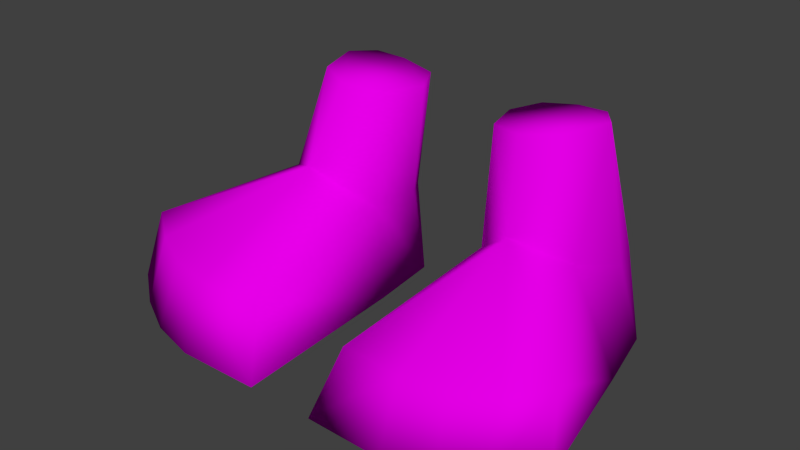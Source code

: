 # Source: boots.blend  (saved by Blender 2.71.0; exported with 4.5.12 LTS)
import bpy
from mathutils import Matrix  # noqa: F401  (used for matrix-valued properties, if any)

bpy.ops.wm.read_factory_settings(use_empty=True)
scene = bpy.context.scene
scene.name = 'Scene'

# ---- collections
col_collection_1 = bpy.data.collections.new('Collection 1'); scene.collection.children.link(col_collection_1)

# ---- materials (node trees are filled in below, after node groups)
mat_skinmat = bpy.data.materials.new('SkinMat')
mat_skinmat.alpha_threshold = 0.0
mat_skinmat.use_transparent_shadow = False
mat_skinmat.diffuse_color = (1.0, 0.5648, 0.188, 1.0)
mat_skinmat.roughness = 0.5
mat_skinmat.specular_intensity = 1.0
mat_skinmat.line_color = (0.0, 0.0, 0.0, 1.0)
mat_underwear = bpy.data.materials.new('UnderWear')
mat_underwear.alpha_threshold = 0.0
mat_underwear.use_transparent_shadow = False
mat_underwear.roughness = 0.5
mat_underwear.specular_intensity = 0.0
mat_underwear.line_color = (0.0, 0.0, 0.0, 1.0)
mat_bootsmat = bpy.data.materials.new('BootsMat')
mat_bootsmat.alpha_threshold = 0.0
mat_bootsmat.use_transparent_shadow = False
mat_bootsmat.diffuse_color = (0.7868, 0.0, 0.8, 1.0)
mat_bootsmat.roughness = 0.5
mat_bootsmat.line_color = (0.0, 0.0, 0.0, 1.0)

# ---- material node trees

# ---- world
world_world = bpy.data.worlds.new('World'); scene.world = world_world
world_world.color = (0.05088, 0.05088, 0.05088)
world_world.use_sun_shadow = False
world_world.sun_shadow_jitter_overblur = 0.0
world_world.cycles.sampling_method = 'MANUAL'
world_world.cycles.sample_map_resolution = 256

# ---- meshes
me_bootsmesh = bpy.data.meshes.new('BootsMesh')
me_bootsmesh.from_pydata([(-0.09794, -0.04319, 0.3075), (-0.09688, -0.05973, 0.1256), (-0.2066, -0.04398, 0.3209), (-0.1534, -0.07025, 0.3157), (-0.1561, 0.07581, 0.3141), (-0.1404, 0.0922, 0.1018), (-0.2491, 0.08881, 0.1163), (-0.1784, -0.1182, 0.1915), (-0.2156, 0.1346, 0.1109), (-0.07138, -0.07541, -0.01344), (-0.1536, 0.08935, -0.003128), (-0.3268, -0.0725, 0.0118), (-0.3023, 0.03527, 0.0105), (-0.2237, 0.1114, 0.003147), (-0.2224, 0.03797, -0.007708), (-0.1001, 0.07102, 0.3051), (-0.07644, 0.02515, 0.3024), (-0.2531, -0.06666, 0.1562), (-0.2666, 0.03562, 0.116), (-0.102, 0.03526, 0.1197), (-0.2663, 0.08687, 0.009929), (-0.2074, -0.09655, -0.009954), (-0.08055, 0.03588, -0.01086), (-0.07848, -0.3293, 0.08819), (-0.0532, -0.3719, -0.01164), (-0.1795, -0.3793, -0.006257), (-0.1781, -0.3393, 0.09375), (-0.2438, -0.3261, 0.09702), (-0.2524, -0.3629, -0.002034), (-0.3016, -0.3003, 0.1049), (-0.3131, -0.3323, 0.004544), (-0.3707, -0.2889, 0.01201), (-0.3546, -0.262, 0.1146), (-0.2326, 0.03266, 0.3204), (-0.2053, 0.06996, 0.3177), (0.09794, -0.04319, 0.3075), (0.09688, -0.05973, 0.1256), (0.2066, -0.04398, 0.3209), (0.1534, -0.07025, 0.3157), (0.1561, 0.07581, 0.3141), (0.1404, 0.0922, 0.1018), (0.2491, 0.08881, 0.1163), (0.1784, -0.1182, 0.1915), (0.2156, 0.1346, 0.1109), (0.07138, -0.07541, -0.01344), (0.1536, 0.08935, -0.003128), (0.3268, -0.0725, 0.0118), (0.3023, 0.03527, 0.0105), (0.2237, 0.1114, 0.003147), (0.2224, 0.03797, -0.007708), (0.1001, 0.07102, 0.3051), (0.07644, 0.02515, 0.3024), (0.2531, -0.06666, 0.1562), (0.2666, 0.03562, 0.116), (0.102, 0.03526, 0.1197), (0.2663, 0.08687, 0.009929), (0.2074, -0.09655, -0.009954), (0.08055, 0.03588, -0.01086), (0.07848, -0.3293, 0.08819), (0.0532, -0.3719, -0.01164), (0.1795, -0.3793, -0.006257), (0.1781, -0.3393, 0.09375), (0.2438, -0.3261, 0.09702), (0.2524, -0.3629, -0.002034), (0.3016, -0.3003, 0.1049), (0.3131, -0.3323, 0.004544), (0.3707, -0.2889, 0.01201), (0.3546, -0.262, 0.1146), (0.2326, 0.03266, 0.3204), (0.2053, 0.06996, 0.3177)], [], [(9, 1, 23), (7, 1, 0), (10, 13, 8), (19, 5, 15), (18, 12, 11, 17), (13, 20, 6), (22, 10, 5), (1, 19, 16), (4, 15, 8), (3, 2, 7), (14, 13, 10, 22), (21, 14, 22, 9), (11, 12, 14, 21), (12, 20, 13, 14), (1, 9, 22, 19), (6, 20, 12, 18), (26, 25, 24, 23), (32, 31, 30, 29), (27, 28, 25, 26), (1, 7, 23), (29, 30, 28, 27), (17, 2, 33), (18, 33, 6), (15, 5, 8), (2, 3, 0, 16, 15, 4, 34, 33), (6, 34, 8), (27, 7, 29), (23, 7, 26), (32, 29, 7), (7, 17, 32), (11, 31, 32), (28, 30, 31, 11, 21, 9, 24, 25), (7, 27, 26), (17, 11, 32), (24, 9, 23), (4, 8, 34), (0, 1, 16), (3, 7, 0), (2, 17, 7), (18, 17, 33), (33, 34, 6), (16, 19, 15), (19, 22, 5), (5, 10, 8), (8, 13, 6), (44, 58, 36), (42, 35, 36), (45, 43, 48), (54, 50, 40), (53, 52, 46, 47), (48, 41, 55), (57, 40, 45), (36, 51, 54), (39, 43, 50), (38, 42, 37), (49, 57, 45, 48), (56, 44, 57, 49), (46, 56, 49, 47), (47, 49, 48, 55), (36, 54, 57, 44), (41, 53, 47, 55), (61, 58, 59, 60), (67, 64, 65, 66), (62, 61, 60, 63), (36, 58, 42), (64, 62, 63, 65), (52, 68, 37), (53, 41, 68), (50, 43, 40), (37, 68, 69, 39, 50, 51, 35, 38), (41, 43, 69), (62, 64, 42), (58, 61, 42), (67, 42, 64), (42, 67, 52), (46, 67, 66), (63, 60, 59, 44, 56, 46, 66, 65), (42, 61, 62), (52, 67, 46), (59, 58, 44), (39, 69, 43), (35, 51, 36), (38, 35, 42), (37, 42, 52), (53, 68, 52), (68, 41, 69), (51, 50, 54), (54, 40, 57), (40, 43, 45), (43, 41, 48)])
me_bootsmesh.polygons.foreach_set('use_smooth', [True] * 90)
me_bootsmesh.polygons.foreach_set('material_index', [2, 2, 2, 2, 2, 2, 2, 2, 2, 2, 2, 2, 2, 2, 2, 2, 2, 2, 2, 2, 2, 2, 2, 2, 2, 2, 2, 2, 2, 2, 2, 2, 2, 2, 2, 2, 2, 2, 2, 2, 2, 2, 2, 2, 2, 2, 2, 2, 2, 2, 2, 2, 2, 2, 2, 2, 2, 2, 2, 2, 2, 2, 2, 2, 2, 2, 2, 2, 2, 2, 2, 2, 2, 2, 2, 2, 2, 2, 2, 2, 2, 2, 2, 2, 2, 2, 2, 2, 2, 2])
_uv = me_bootsmesh.uv_layers.new(name='UVMap')
_uv.uv.foreach_set('vector', [0.3274, 0.007472, 0.352, 0.1418, 0.1309, 0.1124, 0.07881, 0.6667, 0.2028, 0.5773, 0.1883, 0.7288, 0.5212, 0.01427, 0.5918, 0.01965, 0.5918, 0.1257, 0.3134, 0.6117, 0.3932, 0.6415, 0.2504, 0.7623, 0.3676, 0.428, 0.3112, 0.5258, 0.2107, 0.476, 0.3004, 0.338, 0.4165, 0.5694, 0.3712, 0.5474, 0.4201, 0.4497, 0.4346, 0.003924, 0.5212, 0.01427, 0.5091, 0.1151, 0.2028, 0.5773, 0.3134, 0.6117, 0.225, 0.7373, 0.2394, 0.8256, 0.2504, 0.7623, 0.4674, 0.7222, 0.1612, 0.7428, 0.1469, 0.7687, 0.07881, 0.6667, 0.6654, 0.3801, 0.5996, 0.3824, 0.6186, 0.3198, 0.6654, 0.2542, 0.7197, 0.1288, 0.5996, 0.1288, 0.6154, 0.003924, 0.7145, 0.006755, 0.5996, 0.1366, 0.6976, 0.1391, 0.714, 0.21, 0.5996, 0.2464, 0.5996, 0.4549, 0.633, 0.4102, 0.6723, 0.3902, 0.6723, 0.4561, 0.352, 0.1418, 0.3274, 0.007472, 0.4346, 0.003924, 0.4428, 0.1307, 0.4201, 0.4497, 0.3712, 0.5474, 0.3112, 0.5258, 0.3676, 0.428, 0.1037, 0.1814, 0.01397, 0.151, 0.06959, 0.04157, 0.1309, 0.1124, 0.1245, 0.3271, 0.03952, 0.3611, 0.01296, 0.2922, 0.1057, 0.2825, 0.09795, 0.2337, 0.003924, 0.2246, 0.01397, 0.151, 0.1037, 0.1814, 0.352, 0.1418, 0.2944, 0.2408, 0.1309, 0.1124, 0.1057, 0.2825, 0.01296, 0.2922, 0.003924, 0.2246, 0.09795, 0.2337, 0.003924, 0.7617, 0.1469, 0.7687, 0.1534, 0.8089, 0.003924, 0.8967, 0.1534, 0.8089, 0.04024, 0.9479, 0.2504, 0.7623, 0.3932, 0.6415, 0.4674, 0.7222, 0.1469, 0.7687, 0.1612, 0.7428, 0.1883, 0.7288, 0.225, 0.7373, 0.2504, 0.7623, 0.2394, 0.8256, 0.1798, 0.8313, 0.1534, 0.8089, 0.04024, 0.9479, 0.1798, 0.8313, 0.08078, 0.9961, 0.09795, 0.2337, 0.2944, 0.2408, 0.1057, 0.2825, 0.1309, 0.1124, 0.2944, 0.2408, 0.1037, 0.1814, 0.1245, 0.3271, 0.1057, 0.2825, 0.2944, 0.2408, 0.2944, 0.2408, 0.3004, 0.338, 0.1245, 0.3271, 0.2107, 0.476, 0.03952, 0.3611, 0.1245, 0.3271, 0.5818, 0.834, 0.5273, 0.8076, 0.4753, 0.7697, 0.5115, 0.5773, 0.6194, 0.5974, 0.7399, 0.5773, 0.7588, 0.8401, 0.6468, 0.8479, 0.2944, 0.2408, 0.09795, 0.2337, 0.1037, 0.1814, 0.3004, 0.338, 0.2107, 0.476, 0.1245, 0.3271, 0.06959, 0.04157, 0.3274, 0.007472, 0.1309, 0.1124, 0.2394, 0.8256, 0.08078, 0.9961, 0.1798, 0.8313, 0.1883, 0.7288, 0.2028, 0.5773, 0.225, 0.7373, 0.1612, 0.7428, 0.07881, 0.6667, 0.1883, 0.7288, 0.1469, 0.7687, 0.003924, 0.7617, 0.07881, 0.6667, 0.003924, 0.8967, 0.003924, 0.7617, 0.1534, 0.8089, 0.1534, 0.8089, 0.1798, 0.8313, 0.04024, 0.9479, 0.225, 0.7373, 0.3134, 0.6117, 0.2504, 0.7623, 0.4428, 0.1307, 0.4346, 0.003924, 0.5091, 0.1151, 0.5091, 0.1151, 0.5212, 0.01427, 0.5918, 0.1257, 0.4731, 0.4727, 0.4165, 0.5694, 0.4201, 0.4497, 0.3274, 0.007472, 0.1309, 0.1124, 0.352, 0.1418, 0.07881, 0.6667, 0.1883, 0.7288, 0.2028, 0.5773, 0.5212, 0.01427, 0.5918, 0.1257, 0.5918, 0.01965, 0.3134, 0.6117, 0.2504, 0.7623, 0.3932, 0.6415, 0.3676, 0.428, 0.3004, 0.338, 0.2107, 0.476, 0.3112, 0.5258, 0.4165, 0.5694, 0.4201, 0.4497, 0.3712, 0.5474, 0.4346, 0.003924, 0.5091, 0.1151, 0.5212, 0.01427, 0.2028, 0.5773, 0.225, 0.7373, 0.3134, 0.6117, 0.2394, 0.8256, 0.4674, 0.7222, 0.2504, 0.7623, 0.1612, 0.7428, 0.07881, 0.6667, 0.1469, 0.7687, 0.6654, 0.3801, 0.6654, 0.2542, 0.6186, 0.3198, 0.5996, 0.3824, 0.7197, 0.1288, 0.7145, 0.006755, 0.6154, 0.003924, 0.5996, 0.1288, 0.5996, 0.1366, 0.5996, 0.2464, 0.714, 0.21, 0.6976, 0.1391, 0.5996, 0.4549, 0.6723, 0.4561, 0.6723, 0.3902, 0.633, 0.4102, 0.352, 0.1418, 0.4428, 0.1307, 0.4346, 0.003924, 0.3274, 0.007472, 0.4201, 0.4497, 0.3676, 0.428, 0.3112, 0.5258, 0.3712, 0.5474, 0.1037, 0.1814, 0.1309, 0.1124, 0.06959, 0.04157, 0.01397, 0.151, 0.1245, 0.3271, 0.1057, 0.2825, 0.01296, 0.2922, 0.03952, 0.3611, 0.09795, 0.2337, 0.1037, 0.1814, 0.01397, 0.151, 0.003924, 0.2246, 0.352, 0.1418, 0.1309, 0.1124, 0.2944, 0.2408, 0.1057, 0.2825, 0.09795, 0.2337, 0.003924, 0.2246, 0.01296, 0.2922, 0.003924, 0.7617, 0.1534, 0.8089, 0.1469, 0.7687, 0.003924, 0.8967, 0.04024, 0.9479, 0.1534, 0.8089, 0.2504, 0.7623, 0.4674, 0.7222, 0.3932, 0.6415, 0.1469, 0.7687, 0.1534, 0.8089, 0.1798, 0.8313, 0.2394, 0.8256, 0.2504, 0.7623, 0.225, 0.7373, 0.1883, 0.7288, 0.1612, 0.7428, 0.04024, 0.9479, 0.08078, 0.9961, 0.1798, 0.8313, 0.09795, 0.2337, 0.1057, 0.2825, 0.2944, 0.2408, 0.1309, 0.1124, 0.1037, 0.1814, 0.2944, 0.2408, 0.1245, 0.3271, 0.2944, 0.2408, 0.1057, 0.2825, 0.2944, 0.2408, 0.1245, 0.3271, 0.3004, 0.338, 0.2107, 0.476, 0.1245, 0.3271, 0.03952, 0.3611, 0.5818, 0.834, 0.6468, 0.8479, 0.7588, 0.8401, 0.7399, 0.5773, 0.6194, 0.5974, 0.5115, 0.5773, 0.4753, 0.7697, 0.5273, 0.8076, 0.2944, 0.2408, 0.1037, 0.1814, 0.09795, 0.2337, 0.3004, 0.338, 0.1245, 0.3271, 0.2107, 0.476, 0.06959, 0.04157, 0.1309, 0.1124, 0.3274, 0.007472, 0.2394, 0.8256, 0.1798, 0.8313, 0.08078, 0.9961, 0.1883, 0.7288, 0.225, 0.7373, 0.2028, 0.5773, 0.1612, 0.7428, 0.1883, 0.7288, 0.07881, 0.6667, 0.1469, 0.7687, 0.07881, 0.6667, 0.003924, 0.7617, 0.003924, 0.8967, 0.1534, 0.8089, 0.003924, 0.7617, 0.1534, 0.8089, 0.04024, 0.9479, 0.1798, 0.8313, 0.225, 0.7373, 0.2504, 0.7623, 0.3134, 0.6117, 0.4428, 0.1307, 0.5091, 0.1151, 0.4346, 0.003924, 0.5091, 0.1151, 0.5918, 0.1257, 0.5212, 0.01427, 0.4731, 0.4727, 0.4201, 0.4497, 0.4165, 0.5694])
me_bootsmesh.materials.append(mat_skinmat)
me_bootsmesh.materials.append(mat_underwear)
me_bootsmesh.materials.append(mat_bootsmat)
me_bootsmesh.use_remesh_preserve_volume = False
me_bootsmesh.use_remesh_preserve_attributes = False
me_bootsmesh.use_mirror_vertex_groups = False
me_bootsmesh.update()

# ---- objects
ob_boots = bpy.data.objects.new('Boots', me_bootsmesh)

# ---- transforms, parenting, visibility, modifiers, constraints
ob_boots.location = (0.0, 0.0, 0.0)
ob_boots.lineart.crease_threshold = 0.0
_vg = ob_boots.vertex_groups.new(name='Base')
_vg = ob_boots.vertex_groups.new(name='Body')
_vg = ob_boots.vertex_groups.new(name='Neck')
_vg = ob_boots.vertex_groups.new(name='LeftShoulder')
_vg = ob_boots.vertex_groups.new(name='LeftElbow')
_vg = ob_boots.vertex_groups.new(name='LeftHand')
_vg = ob_boots.vertex_groups.new(name='Finger')
_vg = ob_boots.vertex_groups.new(name='Finger.005')
_vg = ob_boots.vertex_groups.new(name='Finger.001')
_vg = ob_boots.vertex_groups.new(name='Finger.006')
_vg = ob_boots.vertex_groups.new(name='Finger.002')
_vg = ob_boots.vertex_groups.new(name='Finger.007')
_vg = ob_boots.vertex_groups.new(name='Finger.004')
_vg = ob_boots.vertex_groups.new(name='Finger.008')
_vg = ob_boots.vertex_groups.new(name='Finger.003')
_vg = ob_boots.vertex_groups.new(name='RightShoulder')
_vg = ob_boots.vertex_groups.new(name='RightElbow')
_vg = ob_boots.vertex_groups.new(name='RightHand')
_vg = ob_boots.vertex_groups.new(name='Right fingers')
_vg = ob_boots.vertex_groups.new(name='Right fingers.005')
_vg = ob_boots.vertex_groups.new(name='Right fingers.001')
_vg = ob_boots.vertex_groups.new(name='Right fingers.006')
_vg = ob_boots.vertex_groups.new(name='Right fingers.002')
_vg = ob_boots.vertex_groups.new(name='Right fingers.007')
_vg = ob_boots.vertex_groups.new(name='Right fingers.003')
_vg = ob_boots.vertex_groups.new(name='Right fingers.008')
_vg = ob_boots.vertex_groups.new(name='Right fingers.004')
_vg = ob_boots.vertex_groups.new(name='LeftLeg')
_vg = ob_boots.vertex_groups.new(name='LeftShin')
for _i, _w in zip([35, 36, 37, 38, 39, 40, 41, 42, 43, 44, 45, 46, 47, 48, 49, 50, 51, 52, 53, 54, 55, 57, 68, 69], [0.9016, 0.1691, 0.9047, 0.8627, 0.9813, 0.9256, 0.8736, 0.1407, 0.9028, 0.07821, 0.5009, 0.06087, 0.2523, 0.5007, 0.1731, 0.9806, 0.9614, 0.1711, 0.7717, 0.8884, 0.4415, 0.4593, 0.9598, 0.9659]): _vg.add([_i], _w, 'REPLACE')
_vg = ob_boots.vertex_groups.new(name='LeftFeet')
for _i, _w in zip([35, 36, 37, 38, 40, 41, 42, 43, 44, 45, 46, 47, 48, 49, 51, 52, 53, 54, 55, 56, 57, 58, 59, 60, 61, 62, 63, 64, 65, 66, 67, 68, 69], [0.09134, 0.8023, 0.08756, 0.1252, 0.07323, 0.122, 0.7746, 0.09523, 0.8698, 0.4969, 0.8557, 0.7275, 0.4968, 0.8199, 0.02271, 0.7779, 0.217, 0.1083, 0.5503, 0.963, 0.5328, 0.1391, 0.1258, 0.1027, 0.0722, 0.0547, 0.11, 0.07557, 0.1239, 0.1455, 0.1313, 0.02518, 0.01429]): _vg.add([_i], _w, 'REPLACE')
_vg = ob_boots.vertex_groups.new(name='LeftFeet.001')
for _i, _w in zip([36, 42, 44, 46, 52, 56, 58, 59, 60, 61, 62, 63, 64, 65, 66, 67], [0.007302, 0.08478, 0.05204, 0.08345, 0.05098, 0.001616, 0.8425, 0.862, 0.8918, 0.9181, 0.9379, 0.8832, 0.9144, 0.868, 0.8451, 0.8517]): _vg.add([_i], _w, 'REPLACE')
_vg = ob_boots.vertex_groups.new(name='RightLeg')
_vg = ob_boots.vertex_groups.new(name='RightShiv')
for _i, _w in zip([0, 1, 2, 3, 4, 5, 6, 7, 8, 9, 10, 11, 12, 13, 14, 15, 16, 17, 18, 19, 20, 22, 33, 34], [0.9032, 0.1693, 0.9072, 0.8683, 0.9865, 0.9257, 0.8744, 0.1411, 0.9033, 0.07926, 0.5009, 0.06062, 0.2523, 0.5008, 0.1731, 0.982, 0.9612, 0.1714, 0.772, 0.8885, 0.4416, 0.4595, 0.9636, 0.9834]): _vg.add([_i], _w, 'REPLACE')
_vg = ob_boots.vertex_groups.new(name='RightFeet')
for _i, _w in zip([0, 1, 2, 3, 5, 6, 7, 8, 9, 10, 11, 12, 13, 14, 16, 17, 18, 19, 20, 21, 22, 23, 24, 25, 26, 27, 28, 29, 30, 31, 32, 33], [0.08989, 0.8021, 0.0853, 0.1201, 0.07311, 0.1213, 0.7742, 0.09467, 0.8686, 0.4968, 0.8549, 0.7273, 0.4967, 0.8199, 0.02307, 0.7775, 0.2166, 0.1082, 0.5501, 0.9636, 0.5326, 0.1452, 0.1484, 0.1109, 0.07344, 0.05273, 0.09456, 0.07119, 0.08552, 0.1339, 0.1286, 0.01792]): _vg.add([_i], _w, 'REPLACE')
_vg = ob_boots.vertex_groups.new(name='RightFeet.001')
for _i, _w in zip([1, 7, 9, 11, 17, 21, 23, 24, 25, 26, 27, 28, 29, 30, 31, 32], [0.007121, 0.08471, 0.05218, 0.08451, 0.05112, 0.001007, 0.8362, 0.8391, 0.8804, 0.9165, 0.94, 0.8992, 0.9191, 0.9105, 0.8558, 0.8542]): _vg.add([_i], _w, 'REPLACE')
_m = ob_boots.modifiers.new('Armature', 'ARMATURE')

# ---- collection membership
col_collection_1.objects.link(ob_boots)

# ---- scene / render settings (as saved in the file)
scene.frame_start = 1; scene.frame_end = 20; scene.frame_set(15)
scene.render.engine = 'BLENDER_EEVEE_NEXT'
scene.render.image_settings.compression = 90
scene.render.resolution_percentage = 50
scene.render.dither_intensity = 0.0
scene.cycles.use_denoising = False
scene.cycles.samples = 10
scene.cycles.sampling_pattern = 'TABULATED_SOBOL'
scene.cycles.light_sampling_threshold = 0.0
scene.cycles.use_adaptive_sampling = False
scene.cycles.use_light_tree = False
scene.cycles.blur_glossy = 0.0
scene.cycles.volume_bounces = 1
scene.cycles.pixel_filter_type = 'GAUSSIAN'
scene.cycles.sample_clamp_indirect = 0.0
scene.view_settings.view_transform = 'Standard'
bpy.context.view_layer.update()

# ---- added for rendering (the .blend has no active camera and no usable light): camera, sun
cam_auto = bpy.data.cameras.new('AutoCamera')
cam_auto.lens = 50.0
cam_auto.sensor_width = 36.0
cam_auto.clip_end = 1000.0
ob_auto_camera = bpy.data.objects.new('AutoCamera', cam_auto)
scene.collection.objects.link(ob_auto_camera)
ob_auto_camera.location = (0.890131, -1.19055, 0.86583)
ob_auto_camera.rotation_euler = (1.09748, -7.21219e-08, 0.694738)
scene.camera = ob_auto_camera
light_auto_sun = bpy.data.lights.new('AutoSun', 'SUN')
light_auto_sun.energy = 3.0
light_auto_sun.angle = 0.0523599
ob_auto_sun = bpy.data.objects.new('AutoSun', light_auto_sun)
scene.collection.objects.link(ob_auto_sun)
ob_auto_sun.rotation_euler = (0.872665, 0.174533, 0.523599)
bpy.context.view_layer.update()
